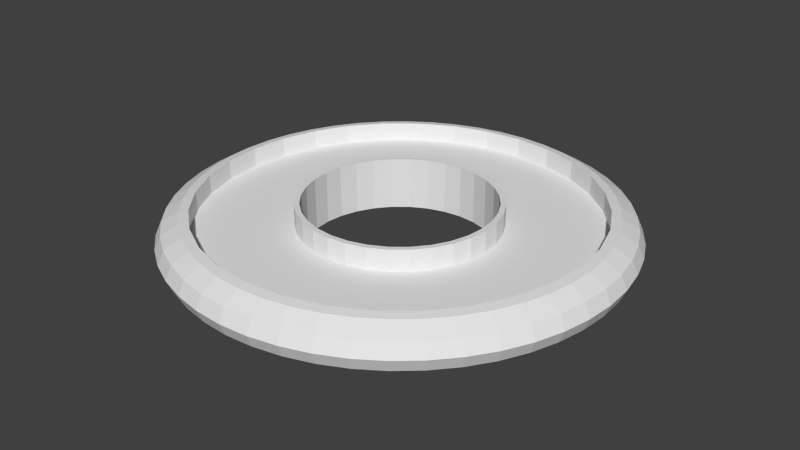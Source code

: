 # Source: tsuba_design_blank.blend  (saved by Blender 2.73.0; exported with 4.5.12 LTS)
import bpy
from mathutils import Matrix  # noqa: F401  (used for matrix-valued properties, if any)

bpy.ops.wm.read_factory_settings(use_empty=True)
scene = bpy.context.scene
scene.name = 'Scene'

# ---- collections
col_collection_1 = bpy.data.collections.new('Collection 1'); scene.collection.children.link(col_collection_1)

# ---- world
world_world = bpy.data.worlds.new('World'); scene.world = world_world
world_world.color = (0.05088, 0.05088, 0.05088)
world_world.use_sun_shadow = False
world_world.sun_shadow_jitter_overblur = 0.0
world_world.cycles.sampling_method = 'MANUAL'
world_world.cycles.sample_map_resolution = 256

# ---- meshes
me_torus = bpy.data.meshes.new('Torus')
me_torus.from_pydata([(1.25, 0.0, 0.0), (1.239, 0.1632, 0.0), (1.206, 0.1588, 0.125), (1.217, 0.0, 0.125), (1.239, -0.1632, 0.0), (1.206, -0.1588, 0.125), (1.217, 0.0, -0.125), (1.206, 0.1588, -0.125), (1.207, 0.3235, 0.0), (1.175, 0.3149, 0.125), (1.115, 0.1468, 0.2165), (1.125, 0.0, 0.2165), (1.207, -0.3235, 0.0), (1.175, -0.3149, 0.125), (1.206, -0.1588, -0.125), (1.115, -0.1468, 0.2165), (1.125, 0.0, -0.2165), (1.115, 0.1468, -0.2165), (1.175, 0.3149, -0.125), (1.155, 0.4784, 0.0), (1.124, 0.4655, 0.125), (1.087, 0.2912, 0.2165), (1.06, 0.1395, 0.2315), (1.074, 8.105e-08, 0.2303), (1.074, 0.0, 0.2303), (1.155, -0.4784, 0.0), (1.124, -0.4655, 0.125), (1.175, -0.3149, -0.125), (1.087, -0.2912, 0.2165), (1.115, -0.1468, -0.2165), (1.06, -0.1395, 0.2315), (1.0, 0.0, -0.25), (0.9914, 0.1305, -0.25), (1.087, 0.2912, -0.2165), (1.124, 0.4655, -0.125), (1.083, 0.625, 0.0), (1.054, 0.6083, 0.125), (1.039, 0.4305, 0.2165), (1.033, 0.2767, 0.2315), (1.053, 0.2094, 0.2297), (1.083, -0.625, 0.0), (1.054, -0.6083, 0.125), (1.124, -0.4655, -0.125), (1.039, -0.4305, 0.2165), (1.087, -0.2912, -0.2165), (1.053, -0.2094, 0.2297), (1.033, -0.2767, 0.2315), (0.9914, -0.1305, -0.25), (0.1004, -0.5048, -0.25), (0.197, -0.4755, -0.25), (0.286, -0.428, -0.25), (0.364, -0.364, -0.25), (0.428, -0.286, -0.25), (0.4755, -0.197, -0.25), (0.5048, -0.1004, -0.25), (0.5147, 3.886e-08, -0.25), (0.866, 0.5, -0.25), (0.9239, 0.3827, -0.25), (0.9659, 0.2588, -0.25), (0.9659, -0.2588, -0.25), (0.9239, -0.3827, -0.25), (0.866, -0.5, -0.25), (0.7934, -0.6088, -0.25), (0.7071, -0.7071, -0.25), (0.6088, -0.7934, -0.25), (0.5, -0.866, -0.25), (0.3827, -0.9239, -0.25), (0.2588, -0.9659, -0.25), (0.1305, -0.9914, -0.25), (8.941e-08, -1.0, -0.25), (-0.1305, -0.9914, -0.25), (-0.2588, -0.9659, -0.25), (-0.3827, -0.9239, -0.25), (-0.5, -0.866, -0.25), (-0.6088, -0.7934, -0.25), (-0.7071, -0.7071, -0.25), (-0.7934, -0.6088, -0.25), (-0.866, -0.5, -0.25), (-0.9239, -0.3827, -0.25), (-0.9659, -0.2588, -0.25), (-0.9914, -0.1305, -0.25), (-1.0, 8.742e-08, -0.25), (-0.5147, 4.97e-07, -0.25), (-0.5048, -0.1004, -0.25), (-0.4755, -0.197, -0.25), (-0.428, -0.286, -0.25), (-0.364, -0.364, -0.25), (-0.286, -0.428, -0.25), (-0.197, -0.4755, -0.25), (-0.1004, -0.5048, -0.25), (-1.677e-07, -0.5147, -0.25), (1.039, 0.4305, -0.2165), (1.054, 0.6083, -0.125), (0.9917, 0.761, 0.0), (0.9651, 0.7406, 0.125), (0.9743, 0.5625, 0.2165), (0.9918, 0.4108, 0.2303), (0.9917, -0.761, 0.0), (0.9651, -0.7406, 0.125), (1.054, -0.6083, -0.125), (0.9743, -0.5625, 0.2165), (1.039, -0.4305, -0.2165), (0.9918, -0.4108, 0.2303), (0.9918, -0.4108, 0.2303), (-1.677e-07, -0.5147, 0.25), (0.1004, -0.5048, 0.25), (0.197, -0.4755, 0.25), (0.286, -0.428, 0.25), (0.364, -0.364, 0.25), (0.428, -0.286, 0.25), (0.4755, -0.197, 0.25), (0.5048, -0.1004, 0.25), (0.5147, 3.886e-08, 0.25), (0.5048, 0.1004, -0.25), (0.4755, 0.197, -0.25), (0.428, 0.286, -0.25), (0.364, 0.364, -0.25), (0.286, 0.428, -0.25), (0.197, 0.4755, -0.25), (0.1004, 0.5048, -0.25), (0.0, 0.5147, -0.25), (-0.1004, 0.5048, -0.25), (-0.197, 0.4755, -0.25), (-0.286, 0.428, -0.25), (-0.364, 0.364, -0.25), (-0.428, 0.286, -0.25), (-0.4755, 0.197, -0.25), (-0.5048, 0.1004, -0.25), (-0.9914, 0.1305, -0.25), (-0.9659, 0.2588, -0.25), (-0.9239, 0.3827, -0.25), (-0.866, 0.5, -0.25), (-0.7934, 0.6088, -0.25), (-0.7071, 0.7071, -0.25), (-0.6088, 0.7934, -0.25), (-0.5, 0.866, -0.25), (-0.3827, 0.9239, -0.25), (-0.2588, 0.9659, -0.25), (-0.1305, 0.9914, -0.25), (8.941e-08, 1.0, -0.25), (0.1305, 0.9914, -0.25), (0.2588, 0.9659, -0.25), (0.3827, 0.9239, -0.25), (0.5, 0.866, -0.25), (0.6088, 0.7934, -0.25), (0.7071, 0.7071, -0.25), (0.7934, 0.6088, -0.25), (0.9743, 0.5625, -0.2165), (0.9743, -0.5625, -0.2165), (0.8925, -0.6849, -0.2165), (0.7955, -0.7955, -0.2165), (0.6849, -0.8925, -0.2165), (0.5625, -0.9743, -0.2165), (0.4305, -1.039, -0.2165), (0.2912, -1.087, -0.2165), (0.1468, -1.115, -0.2165), (1.192e-07, -1.125, -0.2165), (-0.1468, -1.115, -0.2165), (-0.2912, -1.087, -0.2165), (-0.4305, -1.039, -0.2165), (-0.5625, -0.9743, -0.2165), (-0.6849, -0.8925, -0.2165), (-0.7955, -0.7955, -0.2165), (-0.8925, -0.6849, -0.2165), (-0.9743, -0.5625, -0.2165), (-1.039, -0.4305, -0.2165), (-1.087, -0.2912, -0.2165), (-1.115, -0.1468, -0.2165), (-1.125, 9.835e-08, -0.2165), (-0.5147, 4.97e-07, 0.25), (-0.5048, -0.1004, 0.25), (-0.4755, -0.197, 0.25), (-0.428, -0.286, 0.25), (-0.364, -0.364, 0.25), (-0.286, -0.428, 0.25), (-0.197, -0.4755, 0.25), (-0.1004, -0.5048, 0.25), (0.9651, 0.7406, -0.125), (0.8839, 0.8839, 0.0), (0.8602, 0.8602, 0.125), (0.8925, 0.6849, 0.2165), (0.9257, 0.5345, 0.2315), (0.9918, 0.4108, 0.2303), (0.8839, -0.8839, 0.0), (0.8602, -0.8602, 0.125), (0.9651, -0.7406, -0.125), (0.8925, -0.6849, 0.2165), (0.9257, -0.5345, 0.2315), (-1.647e-07, -0.5441, 0.25), (0.1062, -0.5337, 0.25), (0.2082, -0.5027, 0.25), (0.3023, -0.4524, 0.25), (0.3847, -0.3847, 0.25), (0.4524, -0.3023, 0.25), (0.5027, -0.2082, 0.25), (0.5337, -0.1062, 0.25), (0.5441, 4.108e-08, 0.25), (0.5337, 0.1062, 0.25), (0.5027, 0.2082, 0.25), (0.4524, 0.3023, 0.25), (0.3847, 0.3847, 0.25), (0.3023, 0.4524, 0.25), (0.2082, 0.5027, 0.25), (0.1062, 0.5337, 0.25), (0.0, 0.5441, 0.25), (-0.06216, 0.538, 0.25), (-0.1004, 0.5048, 0.25), (0.0, 0.5147, 0.25), (0.1004, 0.5048, 0.25), (0.197, 0.4755, 0.25), (0.286, 0.428, 0.25), (0.364, 0.364, 0.25), (0.428, 0.286, 0.25), (0.4755, 0.197, 0.25), (0.5048, 0.1004, 0.25), (-0.197, 0.4755, 0.25), (-0.286, 0.428, 0.25), (-0.364, 0.364, 0.25), (-0.428, 0.286, 0.25), (-0.4755, 0.197, 0.25), (-0.5048, 0.1004, 0.25), (-1.115, 0.1468, -0.2165), (-1.087, 0.2912, -0.2165), (-1.039, 0.4305, -0.2165), (-0.9743, 0.5625, -0.2165), (-0.8925, 0.6849, -0.2165), (-0.7955, 0.7955, -0.2165), (-0.6849, 0.8925, -0.2165), (-0.5625, 0.9743, -0.2165), (-0.4305, 1.039, -0.2165), (-0.2912, 1.087, -0.2165), (-0.1468, 1.115, -0.2165), (1.192e-07, 1.125, -0.2165), (0.1468, 1.115, -0.2165), (0.2912, 1.087, -0.2165), (0.4305, 1.039, -0.2165), (0.5625, 0.9743, -0.2165), (0.6849, 0.8925, -0.2165), (0.7955, 0.7955, -0.2165), (0.8925, 0.6849, -0.2165), (0.8602, -0.8602, -0.125), (0.7406, -0.9651, -0.125), (0.6083, -1.054, -0.125), (0.4655, -1.124, -0.125), (0.3149, -1.175, -0.125), (0.1588, -1.206, -0.125), (1.192e-07, -1.217, -0.125), (-0.1588, -1.206, -0.125), (-0.3149, -1.175, -0.125), (-0.4655, -1.124, -0.125), (-0.6083, -1.054, -0.125), (-0.7406, -0.9651, -0.125), (-0.8602, -0.8602, -0.125), (-0.9651, -0.7406, -0.125), (-1.054, -0.6083, -0.125), (-1.124, -0.4655, -0.125), (-1.175, -0.3149, -0.125), (-1.206, -0.1588, -0.125), (-1.217, 1.064e-07, -0.125), (-0.1062, 0.5337, 0.25), (-0.2082, 0.5027, 0.25), (-0.3023, 0.4524, 0.25), (-0.3847, 0.3847, 0.25), (-0.4524, 0.3023, 0.25), (-0.5027, 0.2082, 0.25), (-0.5337, 0.1062, 0.25), (-0.5441, 5.254e-07, 0.25), (-0.5337, -0.1062, 0.25), (-0.5027, -0.2082, 0.25), (-0.4524, -0.3023, 0.25), (-0.3847, -0.3847, 0.25), (-0.3023, -0.4524, 0.25), (-0.2082, -0.5027, 0.25), (-0.1062, -0.5337, 0.25), (0.8602, 0.8602, -0.125), (0.761, 0.9917, 0.0), (0.7406, 0.9651, 0.125), (0.7955, 0.7955, 0.2165), (0.848, 0.6507, 0.2315), (0.8926, 0.5964, 0.2297), (0.761, -0.9917, 0.0), (0.7406, -0.9651, 0.125), (0.7955, -0.7955, 0.2165), (0.8926, -0.5964, 0.2297), (0.848, -0.6507, 0.2315), (-1.206, 0.1588, -0.125), (-1.175, 0.3149, -0.125), (-1.124, 0.4655, -0.125), (-1.054, 0.6083, -0.125), (-0.9651, 0.7406, -0.125), (-0.8602, 0.8602, -0.125), (-0.7406, 0.9651, -0.125), (-0.6083, 1.054, -0.125), (-0.4655, 1.124, -0.125), (-0.3149, 1.175, -0.125), (-0.1588, 1.206, -0.125), (1.192e-07, 1.217, -0.125), (0.1588, 1.206, -0.125), (0.3149, 1.175, -0.125), (0.4655, 1.124, -0.125), (0.6083, 1.054, -0.125), (0.7406, 0.9651, -0.125), (0.625, -1.083, 0.0), (0.4784, -1.155, 0.0), (0.3235, -1.207, 0.0), (0.1632, -1.239, 0.0), (5.96e-08, -1.25, 0.0), (-0.1632, -1.239, 0.0), (-0.3235, -1.207, 0.0), (-0.4784, -1.155, 0.0), (-0.625, -1.083, 0.0), (-0.761, -0.9917, 0.0), (-0.8839, -0.8839, 0.0), (-0.9917, -0.761, 0.0), (-1.083, -0.625, 0.0), (-1.155, -0.4784, 0.0), (-1.207, -0.3235, 0.0), (-1.239, -0.1632, 0.0), (-1.25, 1.093e-07, 0.0), (0.625, 1.083, 0.0), (0.6083, 1.054, 0.125), (0.6849, 0.8925, 0.2165), (0.7591, 0.7591, 0.2303), (0.6083, -1.054, 0.125), (0.6849, -0.8925, 0.2165), (0.7591, -0.7591, 0.2303), (0.7591, -0.7591, 0.2303), (-1.239, 0.1632, 0.0), (-1.207, 0.3235, 0.0), (-1.155, 0.4784, 0.0), (-1.083, 0.625, 0.0), (-0.9917, 0.761, 0.0), (-0.8839, 0.8839, 0.0), (-0.761, 0.9917, 0.0), (-0.625, 1.083, 0.0), (-0.4784, 1.155, 0.0), (-0.3235, 1.207, 0.0), (-0.1632, 1.239, 0.0), (5.96e-08, 1.25, 0.0), (0.1632, 1.239, 0.0), (0.3235, 1.207, 0.0), (0.4784, 1.155, 0.0), (0.4655, -1.124, 0.125), (0.3149, -1.175, 0.125), (0.1588, -1.206, 0.125), (1.192e-07, -1.217, 0.125), (-0.1588, -1.206, 0.125), (-0.3149, -1.175, 0.125), (-0.4655, -1.124, 0.125), (-0.6083, -1.054, 0.125), (-0.7406, -0.9651, 0.125), (-0.8602, -0.8602, 0.125), (-0.9651, -0.7406, 0.125), (-1.054, -0.6083, 0.125), (-1.124, -0.4655, 0.125), (-1.175, -0.3149, 0.125), (-1.206, -0.1588, 0.125), (-1.217, 1.064e-07, 0.125), (0.4655, 1.124, 0.125), (0.5625, 0.9743, 0.2165), (0.6507, 0.848, 0.2315), (0.5625, -0.9743, 0.2165), (0.6507, -0.848, 0.2315), (-1.206, 0.1588, 0.125), (-1.175, 0.3149, 0.125), (-1.124, 0.4655, 0.125), (-1.054, 0.6083, 0.125), (-0.9651, 0.7406, 0.125), (-0.8602, 0.8602, 0.125), (-0.7406, 0.9651, 0.125), (-0.6083, 1.054, 0.125), (-0.4655, 1.124, 0.125), (-0.3149, 1.175, 0.125), (-0.1588, 1.206, 0.125), (1.192e-07, 1.217, 0.125), (0.1588, 1.206, 0.125), (0.3149, 1.175, 0.125), (0.4305, -1.039, 0.2165), (0.2912, -1.087, 0.2165), (0.1468, -1.115, 0.2165), (1.192e-07, -1.125, 0.2165), (-0.1468, -1.115, 0.2165), (-0.2912, -1.087, 0.2165), (-0.4305, -1.039, 0.2165), (-0.5625, -0.9743, 0.2165), (-0.6849, -0.8925, 0.2165), (-0.7955, -0.7955, 0.2165), (-0.8925, -0.6849, 0.2165), (-0.9743, -0.5625, 0.2165), (-1.039, -0.4305, 0.2165), (-1.087, -0.2912, 0.2165), (-1.115, -0.1468, 0.2165), (-1.125, 9.835e-08, 0.2165), (0.4305, 1.039, 0.2165), (0.5345, 0.9257, 0.2315), (0.5964, 0.8926, 0.2297), (0.5964, -0.8926, 0.2297), (0.5345, -0.9257, 0.2315), (-1.115, 0.1468, 0.2165), (-1.087, 0.2912, 0.2165), (-1.039, 0.4305, 0.2165), (-0.9743, 0.5625, 0.2165), (-0.8925, 0.6849, 0.2165), (-0.7955, 0.7955, 0.2165), (-0.6849, 0.8925, 0.2165), (-0.5625, 0.9743, 0.2165), (-0.4305, 1.039, 0.2165), (-0.2912, 1.087, 0.2165), (-0.1468, 1.115, 0.2165), (1.192e-07, 1.125, 0.2165), (0.1468, 1.115, 0.2165), (0.2912, 1.087, 0.2165), (0.4108, -0.9918, 0.2303), (0.4108, -0.9918, 0.2303), (0.2767, -1.033, 0.2315), (0.2094, -1.053, 0.2297), (0.1395, -1.06, 0.2315), (1.069e-07, -1.074, 0.2303), (-3.498e-07, -1.074, 0.2303), (-0.1395, -1.06, 0.2315), (-0.2094, -1.053, 0.2297), (-0.2767, -1.033, 0.2315), (-0.4108, -0.9918, 0.2303), (-0.4108, -0.9918, 0.2303), (-0.5345, -0.9257, 0.2315), (-0.5964, -0.8926, 0.2297), (-0.6507, -0.848, 0.2315), (-0.7591, -0.7591, 0.2303), (-0.7591, -0.7591, 0.2303), (-0.848, -0.6507, 0.2315), (-0.8926, -0.5964, 0.2297), (-0.9257, -0.5345, 0.2315), (-0.9918, -0.4108, 0.2303), (-0.9918, -0.4108, 0.2303), (-1.033, -0.2767, 0.2315), (-1.053, -0.2094, 0.2297), (-1.06, -0.1395, 0.2315), (-1.074, 9.385e-08, 0.2303), (0.4108, 0.9918, 0.2303), (-1.074, 1.037e-06, 0.2303), (-1.06, 0.1395, 0.2315), (-1.053, 0.2094, 0.2297), (-1.033, 0.2767, 0.2315), (-0.9918, 0.4108, 0.2303), (-0.9918, 0.4108, 0.2303), (-0.9257, 0.5345, 0.2315), (-0.8926, 0.5964, 0.2297), (-0.848, 0.6507, 0.2315), (-0.7591, 0.7591, 0.2303), (-0.7591, 0.7591, 0.2303), (-0.6507, 0.848, 0.2315), (-0.5964, 0.8926, 0.2297), (-0.5345, 0.9257, 0.2315), (-0.4108, 0.9918, 0.2303), (-0.4108, 0.9918, 0.2303), (-0.2767, 1.033, 0.2315), (-0.2094, 1.053, 0.2297), (-0.1395, 1.06, 0.2315), (0.0, 1.074, 0.2303), (1.069e-07, 1.074, 0.2303), (0.1395, 1.06, 0.2315), (0.2094, 1.053, 0.2297), (0.2767, 1.033, 0.2315), (0.4108, 0.9918, 0.2303), (0.0, 1.074, 0.05), (0.2094, 1.053, 0.05), (0.0, 0.5441, 0.05), (0.1062, 0.5337, 0.05), (0.2082, 0.5027, 0.05), (0.3023, 0.4524, 0.05), (0.3847, 0.3847, 0.05), (0.4524, 0.3023, 0.05), (0.5027, 0.2082, 0.05), (0.5337, 0.1062, 0.05), (0.5441, 4.108e-08, 0.05), (0.9918, -0.4108, 0.05), (1.053, -0.2094, 0.05), (1.074, 8.105e-08, 0.05), (1.053, 0.2094, 0.05), (0.9918, 0.4108, 0.05), (0.8926, 0.5964, 0.05), (0.7591, 0.7591, 0.05), (0.5964, 0.8926, 0.05), (0.4108, 0.9918, 0.05), (-0.2094, 1.053, 0.05), (-0.4108, 0.9918, 0.05), (-0.5964, 0.8926, 0.05), (-0.7591, 0.7591, 0.05), (-0.8926, 0.5964, 0.05), (-0.9918, 0.4108, 0.05), (-1.053, 0.2094, 0.05), (-1.074, 1.037e-06, 0.05), (-0.5441, 5.254e-07, 0.05), (-0.5337, 0.1062, 0.05), (-0.5027, 0.2082, 0.05), (-0.4524, 0.3023, 0.05), (-0.3847, 0.3847, 0.05), (-0.3023, 0.4524, 0.05), (-0.2082, 0.5027, 0.05), (-0.1062, 0.5337, 0.05), (0.5337, -0.1062, 0.05), (0.5027, -0.2082, 0.05), (0.4524, -0.3023, 0.05), (0.3847, -0.3847, 0.05), (0.3023, -0.4524, 0.05), (0.2082, -0.5027, 0.05), (0.1062, -0.5337, 0.05), (-1.773e-07, -0.5441, 0.05), (-0.1062, -0.5337, 0.05), (-0.2082, -0.5027, 0.05), (-0.3023, -0.4524, 0.05), (-0.3847, -0.3847, 0.05), (-0.4524, -0.3023, 0.05), (-0.5027, -0.2082, 0.05), (-0.5337, -0.1062, 0.05), (-1.053, -0.2094, 0.05), (-0.9918, -0.4108, 0.05), (-0.8926, -0.5964, 0.05), (-0.7591, -0.7591, 0.05), (-0.5964, -0.8926, 0.05), (-0.4108, -0.9918, 0.05), (-0.2094, -1.053, 0.05), (-3.498e-07, -1.074, 0.05), (0.2094, -1.053, 0.05), (0.4108, -0.9918, 0.05), (0.5964, -0.8926, 0.05), (0.7591, -0.7591, 0.05), (0.8926, -0.5964, 0.05)], [], [(0, 1, 2, 3), (4, 0, 3, 5), (0, 6, 7, 1), (1, 8, 9, 2), (3, 2, 10, 11), (12, 4, 5, 13), (14, 6, 0, 4), (5, 3, 11, 15), (16, 17, 7, 6), (7, 18, 8, 1), (8, 19, 20, 9), (2, 9, 21, 10), (11, 10, 22, 23, 24), (25, 12, 13, 26), (27, 14, 4, 12), (13, 5, 15, 28), (29, 16, 6, 14), (30, 15, 11, 24), (31, 32, 17, 16), (17, 33, 18, 7), (18, 34, 19, 8), (19, 35, 36, 20), (9, 20, 37, 21), (10, 21, 38, 39, 22), (40, 25, 26, 41), (42, 27, 12, 25), (26, 13, 28, 43), (44, 29, 14, 27), (28, 15, 30, 45, 46), (47, 31, 16, 29), (48, 49, 50, 51, 52, 53, 54, 55, 56, 57, 58, 32, 31, 47, 59, 60, 61, 62, 63, 64, 65, 66, 67, 68, 69, 70, 71, 72, 73, 74, 75, 76, 77, 78, 79, 80, 81, 82, 83, 84, 85, 86, 87, 88, 89, 90), (32, 58, 33, 17), (33, 91, 34, 18), (34, 92, 35, 19), (35, 93, 94, 36), (20, 36, 95, 37), (38, 21, 37, 96), (97, 40, 41, 98), (99, 42, 25, 40), (41, 26, 43, 100), (101, 44, 27, 42), (43, 28, 46, 102, 103), (59, 47, 29, 44), (48, 90, 104, 105), (49, 48, 105, 106), (50, 49, 106, 107), (51, 50, 107, 108), (52, 51, 108, 109), (53, 52, 109, 110), (54, 53, 110, 111), (55, 54, 111, 112), (55, 113, 114, 115, 116, 117, 118, 119, 120, 121, 122, 123, 124, 125, 126, 127, 82, 81, 128, 129, 130, 131, 132, 133, 134, 135, 136, 137, 138, 139, 140, 141, 142, 143, 144, 145, 146, 56), (57, 56, 147, 91), (58, 57, 91, 33), (60, 59, 44, 101), (61, 60, 101, 148), (62, 61, 148, 149), (63, 62, 149, 150), (64, 63, 150, 151), (65, 64, 151, 152), (66, 65, 152, 153), (67, 66, 153, 154), (68, 67, 154, 155), (69, 68, 155, 156), (70, 69, 156, 157), (71, 70, 157, 158), (72, 71, 158, 159), (73, 72, 159, 160), (74, 73, 160, 161), (75, 74, 161, 162), (76, 75, 162, 163), (77, 76, 163, 164), (78, 77, 164, 165), (79, 78, 165, 166), (80, 79, 166, 167), (81, 80, 167, 168), (83, 82, 169, 170), (84, 83, 170, 171), (85, 84, 171, 172), (86, 85, 172, 173), (87, 86, 173, 174), (88, 87, 174, 175), (89, 88, 175, 176), (90, 89, 176, 104), (91, 147, 92, 34), (92, 177, 93, 35), (93, 178, 179, 94), (36, 94, 180, 95), (37, 95, 181, 182, 96), (183, 97, 98, 184), (185, 99, 40, 97), (98, 41, 100, 186), (148, 101, 42, 99), (187, 100, 43, 103), (105, 104, 188, 189, 190, 191, 192, 193, 194, 195, 196, 197, 198, 199, 200, 201, 202, 203, 204, 205, 206, 207, 208, 209, 210, 211, 212, 213, 214, 112, 111, 110, 109, 108, 107, 106), (113, 55, 112, 214), (114, 113, 214, 213), (115, 114, 213, 212), (116, 115, 212, 211), (117, 116, 211, 210), (118, 117, 210, 209), (119, 118, 209, 208), (120, 119, 208, 207), (121, 120, 207, 206), (122, 121, 206, 215), (123, 122, 215, 216), (124, 123, 216, 217), (125, 124, 217, 218), (126, 125, 218, 219), (127, 126, 219, 220), (82, 127, 220, 169), (128, 81, 168, 221), (129, 128, 221, 222), (130, 129, 222, 223), (131, 130, 223, 224), (132, 131, 224, 225), (133, 132, 225, 226), (134, 133, 226, 227), (135, 134, 227, 228), (136, 135, 228, 229), (137, 136, 229, 230), (138, 137, 230, 231), (139, 138, 231, 232), (140, 139, 232, 233), (141, 140, 233, 234), (142, 141, 234, 235), (143, 142, 235, 236), (144, 143, 236, 237), (145, 144, 237, 238), (146, 145, 238, 239), (56, 146, 239, 147), (149, 148, 99, 185), (150, 149, 185, 240), (151, 150, 240, 241), (152, 151, 241, 242), (153, 152, 242, 243), (154, 153, 243, 244), (155, 154, 244, 245), (156, 155, 245, 246), (157, 156, 246, 247), (158, 157, 247, 248), (159, 158, 248, 249), (160, 159, 249, 250), (161, 160, 250, 251), (162, 161, 251, 252), (163, 162, 252, 253), (164, 163, 253, 254), (165, 164, 254, 255), (166, 165, 255, 256), (167, 166, 256, 257), (168, 167, 257, 258), (104, 176, 175, 174, 173, 172, 171, 170, 169, 220, 219, 218, 217, 216, 215, 206, 205, 259, 260, 261, 262, 263, 264, 265, 266, 267, 268, 269, 270, 271, 272, 273, 188), (147, 239, 177, 92), (177, 274, 178, 93), (178, 275, 276, 179), (94, 179, 277, 180), (95, 180, 278, 279, 181), (280, 183, 184, 281), (240, 185, 97, 183), (184, 98, 186, 282), (186, 100, 187, 283, 284), (221, 168, 258, 285), (222, 221, 285, 286), (223, 222, 286, 287), (224, 223, 287, 288), (225, 224, 288, 289), (226, 225, 289, 290), (227, 226, 290, 291), (228, 227, 291, 292), (229, 228, 292, 293), (230, 229, 293, 294), (231, 230, 294, 295), (232, 231, 295, 296), (233, 232, 296, 297), (234, 233, 297, 298), (235, 234, 298, 299), (236, 235, 299, 300), (237, 236, 300, 301), (238, 237, 301, 274), (239, 238, 274, 177), (241, 240, 183, 280), (242, 241, 280, 302), (243, 242, 302, 303), (244, 243, 303, 304), (245, 244, 304, 305), (246, 245, 305, 306), (247, 246, 306, 307), (248, 247, 307, 308), (249, 248, 308, 309), (250, 249, 309, 310), (251, 250, 310, 311), (252, 251, 311, 312), (253, 252, 312, 313), (254, 253, 313, 314), (255, 254, 314, 315), (256, 255, 315, 316), (257, 256, 316, 317), (258, 257, 317, 318), (274, 301, 275, 178), (275, 319, 320, 276), (179, 276, 321, 277), (278, 180, 277, 322), (302, 280, 281, 323), (281, 184, 282, 324), (282, 186, 284, 325, 326), (285, 258, 318, 327), (286, 285, 327, 328), (287, 286, 328, 329), (288, 287, 329, 330), (289, 288, 330, 331), (290, 289, 331, 332), (291, 290, 332, 333), (292, 291, 333, 334), (293, 292, 334, 335), (294, 293, 335, 336), (295, 294, 336, 337), (296, 295, 337, 338), (297, 296, 338, 339), (298, 297, 339, 340), (299, 298, 340, 341), (300, 299, 341, 319), (301, 300, 319, 275), (303, 302, 323, 342), (304, 303, 342, 343), (305, 304, 343, 344), (306, 305, 344, 345), (307, 306, 345, 346), (308, 307, 346, 347), (309, 308, 347, 348), (310, 309, 348, 349), (311, 310, 349, 350), (312, 311, 350, 351), (313, 312, 351, 352), (314, 313, 352, 353), (315, 314, 353, 354), (316, 315, 354, 355), (317, 316, 355, 356), (318, 317, 356, 357), (319, 341, 358, 320), (276, 320, 359, 321), (322, 277, 321, 360), (323, 281, 324, 361), (362, 324, 282, 326), (327, 318, 357, 363), (328, 327, 363, 364), (329, 328, 364, 365), (330, 329, 365, 366), (331, 330, 366, 367), (332, 331, 367, 368), (333, 332, 368, 369), (334, 333, 369, 370), (335, 334, 370, 371), (336, 335, 371, 372), (337, 336, 372, 373), (338, 337, 373, 374), (339, 338, 374, 375), (340, 339, 375, 376), (341, 340, 376, 358), (342, 323, 361, 377), (343, 342, 377, 378), (344, 343, 378, 379), (345, 344, 379, 380), (346, 345, 380, 381), (347, 346, 381, 382), (348, 347, 382, 383), (349, 348, 383, 384), (350, 349, 384, 385), (351, 350, 385, 386), (352, 351, 386, 387), (353, 352, 387, 388), (354, 353, 388, 389), (355, 354, 389, 390), (356, 355, 390, 391), (357, 356, 391, 392), (320, 358, 393, 359), (321, 359, 394, 395, 360), (361, 324, 362, 396, 397), (363, 357, 392, 398), (364, 363, 398, 399), (365, 364, 399, 400), (366, 365, 400, 401), (367, 366, 401, 402), (368, 367, 402, 403), (369, 368, 403, 404), (370, 369, 404, 405), (371, 370, 405, 406), (372, 371, 406, 407), (373, 372, 407, 408), (374, 373, 408, 409), (375, 374, 409, 410), (376, 375, 410, 411), (358, 376, 411, 393), (412, 377, 361, 397), (378, 377, 412, 413, 414), (379, 378, 414, 415, 416), (417, 380, 379, 416), (381, 380, 417, 418, 419), (382, 381, 419, 420, 421), (422, 383, 382, 421), (384, 383, 422, 423, 424), (385, 384, 424, 425, 426), (427, 386, 385, 426), (387, 386, 427, 428, 429), (388, 387, 429, 430, 431), (432, 389, 388, 431), (390, 389, 432, 433, 434), (391, 390, 434, 435, 436), (437, 392, 391, 436), (394, 359, 393, 438), (398, 392, 437, 439, 440), (399, 398, 440, 441, 442), (443, 400, 399, 442), (401, 400, 443, 444, 445), (402, 401, 445, 446, 447), (448, 403, 402, 447), (404, 403, 448, 449, 450), (405, 404, 450, 451, 452), (453, 406, 405, 452), (407, 406, 453, 454, 455), (408, 407, 455, 456, 457), (409, 408, 457, 458, 459), (460, 410, 409, 459), (411, 410, 460, 461, 462), (393, 411, 462, 463, 438), (464, 465, 461, 460, 459, 458), (466, 467, 468, 469, 470, 471, 472, 473, 474, 475, 476, 477, 478, 479, 480, 481, 482, 483, 465, 464, 484, 485, 486, 487, 488, 489, 490, 491, 492, 493, 494, 495, 496, 497, 498, 499), (484, 464, 458, 457, 456), (465, 483, 463, 462, 461), (204, 203, 467, 466), (499, 259, 205, 204, 466), (260, 259, 499, 498), (261, 260, 498, 497), (262, 261, 497, 496), (263, 262, 496, 495), (264, 263, 495, 494), (265, 264, 494, 493), (266, 265, 493, 492), (474, 500, 501, 502, 503, 504, 505, 506, 507, 508, 509, 510, 511, 512, 513, 514, 492, 491, 515, 516, 517, 518, 519, 520, 521, 522, 523, 524, 525, 526, 527, 475), (491, 490, 441, 440, 439), (490, 489, 444, 443, 442, 441), (489, 488, 446, 445, 444), (488, 487, 449, 448, 447, 446), (487, 486, 451, 450, 449), (486, 485, 454, 453, 452, 451), (485, 484, 456, 455, 454), (483, 482, 395, 394, 438, 463), (482, 481, 322, 360, 395), (481, 480, 279, 278, 322), (480, 479, 182, 181, 279), (479, 478, 39, 38, 96, 182), (478, 477, 23, 22, 39), (477, 476, 45, 30, 24, 23), (476, 475, 102, 46, 45), (197, 196, 474, 473), (198, 197, 473, 472), (199, 198, 472, 471), (200, 199, 471, 470), (201, 200, 470, 469), (202, 201, 469, 468), (203, 202, 468, 467), (267, 266, 492, 514), (196, 195, 500, 474), (475, 527, 283, 187, 103, 102), (527, 526, 325, 284, 283), (526, 525, 396, 362, 326, 325), (525, 524, 413, 412, 397, 396), (524, 523, 415, 414, 413), (523, 522, 418, 417, 416, 415), (522, 521, 420, 419, 418), (521, 520, 423, 422, 421, 420), (520, 519, 425, 424, 423), (519, 518, 428, 427, 426, 425), (518, 517, 430, 429, 428), (517, 516, 433, 432, 431, 430), (516, 515, 435, 434, 433), (515, 491, 439, 437, 436, 435), (268, 267, 514, 513), (269, 268, 513, 512), (270, 269, 512, 511), (271, 270, 511, 510), (272, 271, 510, 509), (273, 272, 509, 508), (188, 273, 508, 507), (189, 188, 507, 506), (190, 189, 506, 505), (191, 190, 505, 504), (192, 191, 504, 503), (193, 192, 503, 502), (194, 193, 502, 501), (195, 194, 501, 500)])
me_torus.use_remesh_preserve_volume = False
me_torus.use_remesh_preserve_attributes = False
me_torus.use_mirror_vertex_groups = False
me_torus.update()

# ---- objects
ob_torus = bpy.data.objects.new('Torus', me_torus)

# ---- transforms, parenting, visibility, modifiers, constraints
ob_torus.location = (0.0, 0.0, 0.0)
ob_torus.scale = (3.4, 3.4, 2.0)
ob_torus.lineart.crease_threshold = 0.0

# ---- collection membership
col_collection_1.objects.link(ob_torus)

# ---- scene / render settings (as saved in the file)
scene.frame_start = 1; scene.frame_end = 250; scene.frame_set(1)
scene.render.engine = 'BLENDER_EEVEE_NEXT'
scene.render.resolution_percentage = 50
scene.render.dither_intensity = 0.0
scene.cycles.use_denoising = False
scene.cycles.samples = 10
scene.cycles.sampling_pattern = 'TABULATED_SOBOL'
scene.cycles.light_sampling_threshold = 0.0
scene.cycles.use_adaptive_sampling = False
scene.cycles.use_light_tree = False
scene.cycles.blur_glossy = 0.0
scene.cycles.pixel_filter_type = 'GAUSSIAN'
scene.cycles.sample_clamp_indirect = 0.0
scene.view_settings.view_transform = 'Standard'
bpy.context.view_layer.update()

# ---- added for rendering (the .blend has no active camera and no usable light): camera, sun
cam_auto = bpy.data.cameras.new('AutoCamera')
cam_auto.lens = 50.0
cam_auto.sensor_width = 36.0
cam_auto.clip_end = 1000.0
ob_auto_camera = bpy.data.objects.new('AutoCamera', cam_auto)
scene.collection.objects.link(ob_auto_camera)
ob_auto_camera.location = (11.1604, -13.3924, 8.9283)
ob_auto_camera.rotation_euler = (1.09748, -7.21219e-08, 0.694738)
scene.camera = ob_auto_camera
light_auto_sun = bpy.data.lights.new('AutoSun', 'SUN')
light_auto_sun.energy = 3.0
light_auto_sun.angle = 0.0523599
ob_auto_sun = bpy.data.objects.new('AutoSun', light_auto_sun)
scene.collection.objects.link(ob_auto_sun)
ob_auto_sun.rotation_euler = (0.872665, 0.174533, 0.523599)
bpy.context.view_layer.update()
